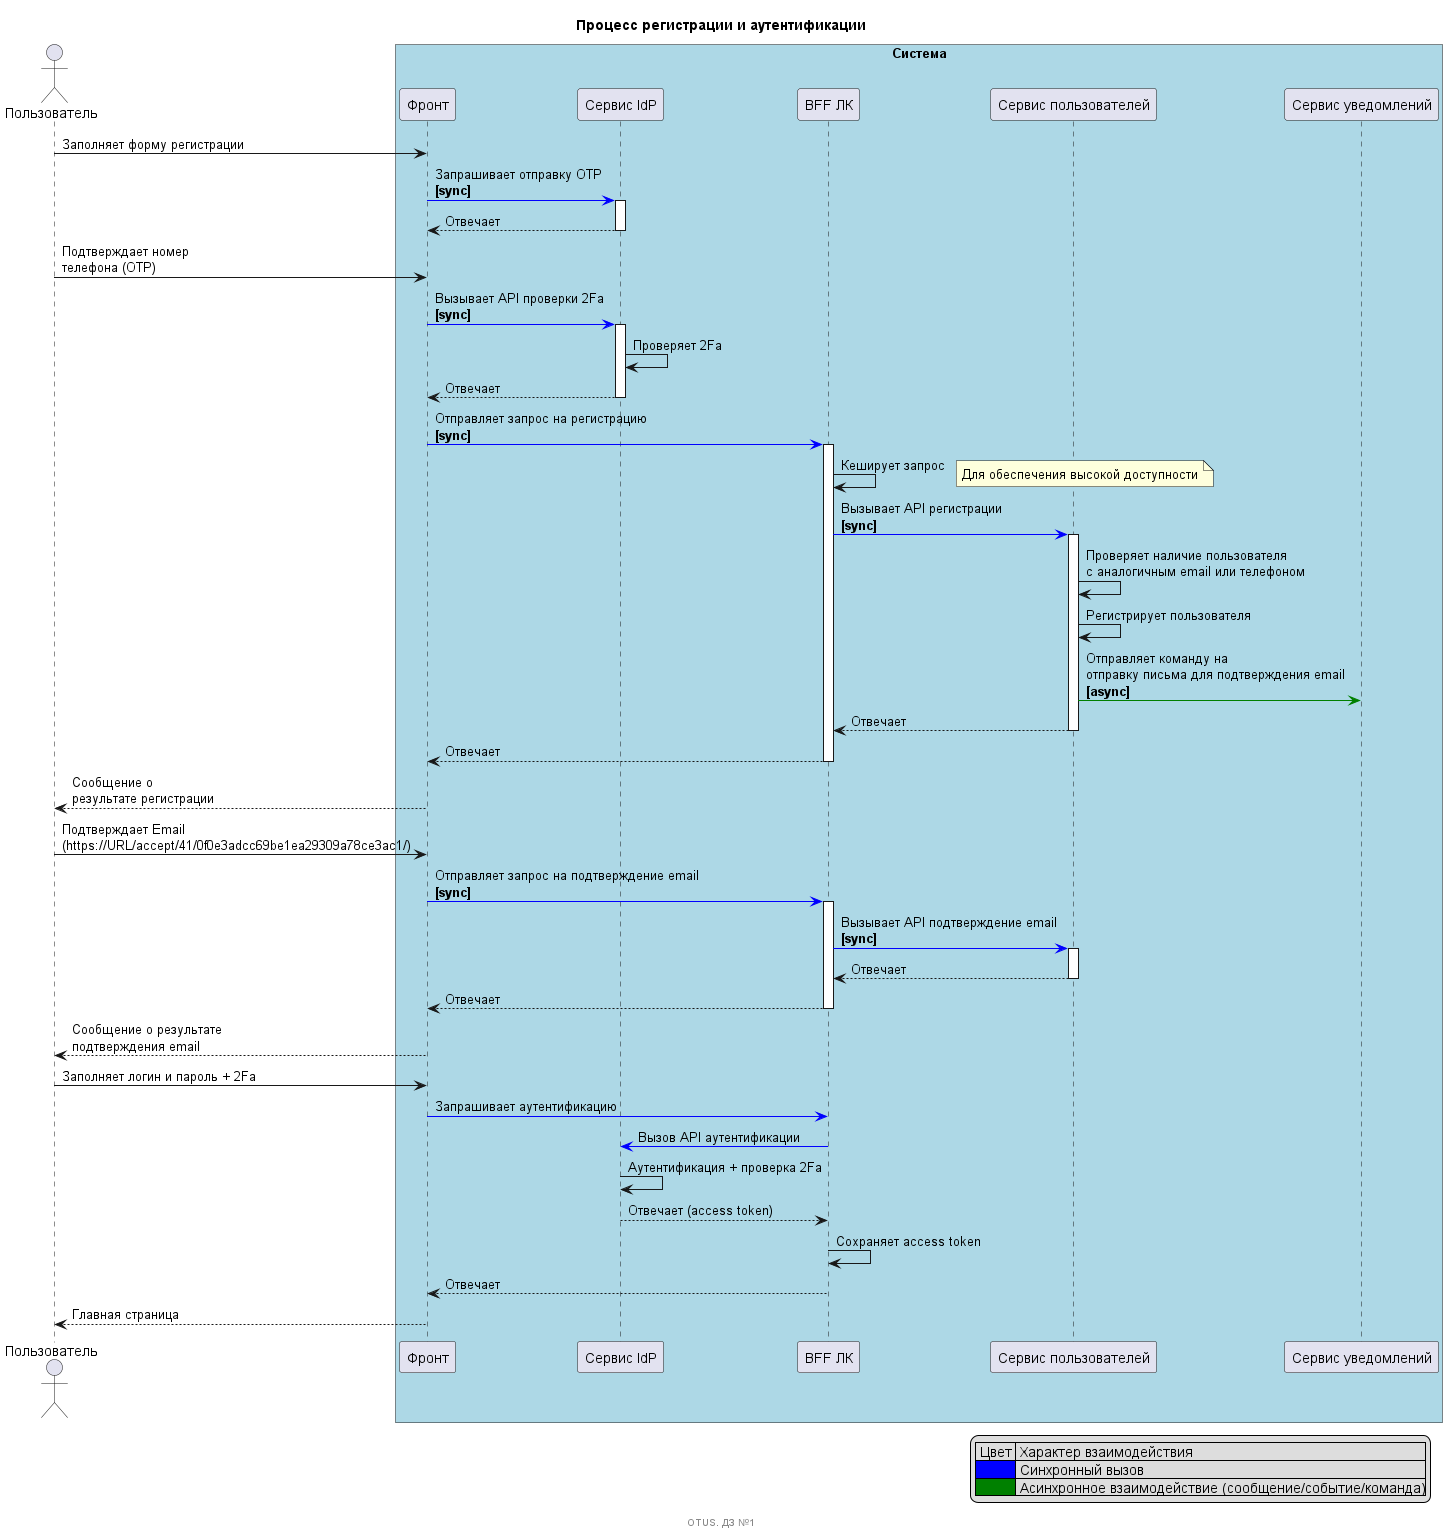

The diagram above was rendered by PlantUML. Its source (embedded in the PNG):
@startuml
title Процесс регистрации и аутентификации
footer OTUS. ДЗ №1

actor "Пользователь" as USER order 1

box "Система" #LightBlue
    participant "Фронт" as FRONT order 10
    participant "Сервис IdP" as SERVICE_IDP order 20
    participant "BFF ЛК" as BFF order 30
    participant "Сервиc пользователей" as SERVICE_USERS order 40
    participant "Сервис уведомлений" as SERVICE_NOTIFICATION order 50
end box

USER -> FRONT : Заполняет форму регистрации

FRONT -[#blue]> SERVICE_IDP ++: Запрашивает отправку OTP\n<b>[sync]
SERVICE_IDP --> FRONT --: Отвечает

USER -> FRONT : Подтверждает номер\nтелефона (OTP)
FRONT -[#blue]> SERVICE_IDP ++ : Вызывает API проверки 2Fa\n<b>[sync]
SERVICE_IDP -> SERVICE_IDP : Проверяет 2Fa
SERVICE_IDP --> FRONT -- : Отвечает

FRONT -[#blue]> BFF ++ : Отправляет запрос на регистрацию\n<b>[sync]
BFF -> BFF : Кеширует запрос
note right : Для обеспечения высокой доступности

BFF -[#blue]> SERVICE_USERS ++: Вызывает API регистрации\n<b>[sync]
SERVICE_USERS -> SERVICE_USERS : Проверяет наличие пользователя\nс аналогичным email или телефоном
SERVICE_USERS -> SERVICE_USERS : Регистрирует пользователя
SERVICE_USERS -[#green]> SERVICE_NOTIFICATION : Отправляет команду на\nотправку письма для подтверждения email\n<b>[async]
SERVICE_USERS --> BFF -- : Отвечает
BFF --> FRONT -- : Отвечает
FRONT --> USER : Сообщение о\nрезультате регистрации

USER -> FRONT : Подтверждает Email\n(https://URL/accept/41/0f0e3adcc69be1ea29309a78ce3ac1/)
FRONT -[#blue]> BFF ++ : Отправляет запрос на подтверждение email\n<b>[sync]
BFF -[#blue]> SERVICE_USERS ++: Вызывает API подтверждение email\n<b>[sync]
SERVICE_USERS --> BFF -- : Отвечает
BFF --> FRONT -- : Отвечает
FRONT --> USER : Сообщение о результате\nподтверждения email

USER -> FRONT : Заполняет логин и пароль + 2Fa
FRONT -[#blue]> BFF : Запрашивает аутентификацию
BFF -[#blue]> SERVICE_IDP : Вызов API аутентификации
SERVICE_IDP -> SERVICE_IDP : Аутентификация + проверка 2Fa
SERVICE_IDP --> BFF : Отвечает (access token)
BFF -> BFF : Сохраняет access token
BFF --> FRONT -- : Отвечает
FRONT --> USER : Главная страница

legend right
| Цвет | Характер взаимодействия |
|<#Blue>| Синхронный вызов |
|<#Green>| Асинхронное взаимодействие (сообщение/событие/команда)|
end legend

@enduml